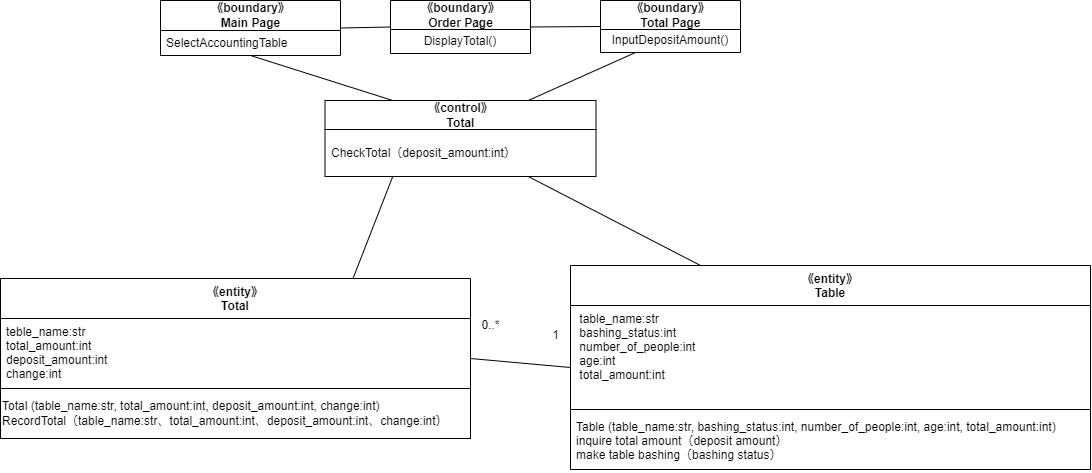

The diagram above was exported from draw.io. Its source (the exported page's mxGraphModel, read from the mxfile embedded in the PNG):
<mxGraphModel dx="1594" dy="880" grid="1" gridSize="10" guides="1" tooltips="1" connect="1" arrows="1" fold="1" page="1" pageScale="1" pageWidth="827" pageHeight="1169" math="0" shadow="0">
  <root>
    <mxCell id="0" />
    <mxCell id="1" parent="0" />
    <mxCell id="36" style="edgeStyle=none;html=1;exitX=1;exitY=0.5;exitDx=0;exitDy=0;entryX=0;entryY=0.5;entryDx=0;entryDy=0;endArrow=none;endFill=0;" edge="1" parent="1" source="37" target="40">
      <mxGeometry relative="1" as="geometry" />
    </mxCell>
    <mxCell id="37" value="《boundary》&lt;br&gt;Main Page" style="swimlane;fontStyle=1;align=center;verticalAlign=middle;childLayout=stackLayout;horizontal=1;startSize=30;horizontalStack=0;resizeParent=1;resizeParentMax=0;resizeLast=0;collapsible=0;marginBottom=0;html=1;" vertex="1" parent="1">
      <mxGeometry x="-50" y="80" width="180" height="55" as="geometry" />
    </mxCell>
    <mxCell id="38" value="SelectAccountingTable" style="text;html=1;strokeColor=none;fillColor=none;align=left;verticalAlign=middle;spacingLeft=4;spacingRight=4;overflow=hidden;rotatable=0;points=[[0,0.5],[1,0.5]];portConstraint=eastwest;" vertex="1" parent="37">
      <mxGeometry y="30" width="180" height="25" as="geometry" />
    </mxCell>
    <mxCell id="39" style="edgeStyle=none;html=1;exitX=1;exitY=0.5;exitDx=0;exitDy=0;entryX=0;entryY=0.5;entryDx=0;entryDy=0;endArrow=none;endFill=0;" edge="1" parent="1" source="40" target="57">
      <mxGeometry relative="1" as="geometry" />
    </mxCell>
    <mxCell id="40" value="《boundary》&lt;br&gt;Order Page" style="swimlane;fontStyle=1;align=center;verticalAlign=middle;childLayout=stackLayout;horizontal=1;startSize=29;horizontalStack=0;resizeParent=1;resizeParentMax=0;resizeLast=0;collapsible=0;marginBottom=0;html=1;" vertex="1" parent="1">
      <mxGeometry x="180" y="80" width="140" height="53" as="geometry" />
    </mxCell>
    <mxCell id="41" value="DisplayTotal()" style="text;html=1;strokeColor=none;fillColor=none;align=center;verticalAlign=middle;spacingLeft=4;spacingRight=4;overflow=hidden;rotatable=0;points=[[0,0.5],[1,0.5]];portConstraint=eastwest;" vertex="1" parent="40">
      <mxGeometry y="29" width="140" height="24" as="geometry" />
    </mxCell>
    <mxCell id="42" style="edgeStyle=none;html=1;exitX=0.25;exitY=0;exitDx=0;exitDy=0;entryX=0.5;entryY=1;entryDx=0;entryDy=0;endArrow=none;endFill=0;" edge="1" parent="1" source="44" target="37">
      <mxGeometry relative="1" as="geometry" />
    </mxCell>
    <mxCell id="43" style="edgeStyle=none;html=1;exitX=0.75;exitY=0;exitDx=0;exitDy=0;entryX=0.25;entryY=1;entryDx=0;entryDy=0;endArrow=none;endFill=0;" edge="1" parent="1" source="44" target="57">
      <mxGeometry relative="1" as="geometry" />
    </mxCell>
    <mxCell id="44" value="《control》&lt;br&gt;Total" style="swimlane;fontStyle=1;align=center;verticalAlign=middle;childLayout=stackLayout;horizontal=1;startSize=29;horizontalStack=0;resizeParent=1;resizeParentMax=0;resizeLast=0;collapsible=0;marginBottom=0;html=1;" vertex="1" parent="1">
      <mxGeometry x="114.5" y="180" width="271" height="76" as="geometry" />
    </mxCell>
    <mxCell id="45" value="CheckTotal（deposit_amount:int）" style="text;html=1;strokeColor=none;fillColor=none;align=left;verticalAlign=middle;spacingLeft=4;spacingRight=4;overflow=hidden;rotatable=0;points=[[0,0.5],[1,0.5]];portConstraint=eastwest;" vertex="1" parent="44">
      <mxGeometry y="29" width="271" height="47" as="geometry" />
    </mxCell>
    <mxCell id="46" style="edgeStyle=none;html=1;exitX=0.75;exitY=0;exitDx=0;exitDy=0;entryX=0.25;entryY=1;entryDx=0;entryDy=0;endArrow=none;endFill=0;" edge="1" parent="1" source="47" target="44">
      <mxGeometry relative="1" as="geometry" />
    </mxCell>
    <mxCell id="47" value="《entity》&#10;Total" style="swimlane;fontStyle=1;align=center;verticalAlign=top;childLayout=stackLayout;horizontal=1;startSize=40;horizontalStack=0;resizeParent=1;resizeParentMax=0;resizeLast=0;collapsible=1;marginBottom=0;" vertex="1" parent="1">
      <mxGeometry x="-210" y="358" width="470" height="160" as="geometry" />
    </mxCell>
    <mxCell id="48" value="teble_name:str&#10;total_amount:int&#10;deposit_amount:int&#10;change:int" style="text;strokeColor=none;fillColor=none;align=left;verticalAlign=top;spacingLeft=4;spacingRight=4;overflow=hidden;rotatable=0;points=[[0,0.5],[1,0.5]];portConstraint=eastwest;" vertex="1" parent="47">
      <mxGeometry y="40" width="470" height="70" as="geometry" />
    </mxCell>
    <mxCell id="49" value="" style="swimlane;startSize=0;" vertex="1" parent="47">
      <mxGeometry y="110" width="470" height="50" as="geometry" />
    </mxCell>
    <mxCell id="50" value="Total (table_name:str, total_amount:int, deposit_amount:int, change:int)&lt;br&gt;RecordTotal（table_name:str、total_amount:int、deposit_amount:int、change:int）" style="text;html=1;align=left;verticalAlign=middle;resizable=0;points=[];autosize=1;strokeColor=none;fillColor=none;" vertex="1" parent="49">
      <mxGeometry y="5" width="470" height="40" as="geometry" />
    </mxCell>
    <mxCell id="51" style="edgeStyle=none;html=1;exitX=0;exitY=0.5;exitDx=0;exitDy=0;entryX=1;entryY=0.5;entryDx=0;entryDy=0;endArrow=none;endFill=0;" edge="1" parent="1" source="53" target="47">
      <mxGeometry relative="1" as="geometry" />
    </mxCell>
    <mxCell id="52" style="edgeStyle=none;html=1;exitX=0.25;exitY=0;exitDx=0;exitDy=0;entryX=0.75;entryY=1;entryDx=0;entryDy=0;endArrow=none;endFill=0;" edge="1" parent="1" source="53" target="44">
      <mxGeometry relative="1" as="geometry" />
    </mxCell>
    <mxCell id="53" value="《entity》&#10;Table" style="swimlane;fontStyle=1;align=center;verticalAlign=top;childLayout=stackLayout;horizontal=1;startSize=40;horizontalStack=0;resizeParent=1;resizeParentMax=0;resizeLast=0;collapsible=1;marginBottom=0;" vertex="1" parent="1">
      <mxGeometry x="360" y="345" width="520" height="204" as="geometry" />
    </mxCell>
    <mxCell id="54" value=" table_name:str&#10; bashing_status:int&#10; number_of_people:int&#10; age:int&#10; total_amount:int" style="text;strokeColor=none;fillColor=none;align=left;verticalAlign=top;spacingLeft=4;spacingRight=4;overflow=hidden;rotatable=0;points=[[0,0.5],[1,0.5]];portConstraint=eastwest;" vertex="1" parent="53">
      <mxGeometry y="40" width="520" height="100" as="geometry" />
    </mxCell>
    <mxCell id="55" value="" style="line;strokeWidth=1;fillColor=none;align=left;verticalAlign=middle;spacingTop=-1;spacingLeft=3;spacingRight=3;rotatable=0;labelPosition=right;points=[];portConstraint=eastwest;strokeColor=inherit;" vertex="1" parent="53">
      <mxGeometry y="140" width="520" height="8" as="geometry" />
    </mxCell>
    <mxCell id="56" value="Table (table_name:str, bashing_status:int, number_of_people:int, age:int, total_amount:int)&#10;inquire total amount（deposit amount）&#10;make table bashing（bashing status）" style="text;strokeColor=none;fillColor=none;align=left;verticalAlign=top;spacingLeft=4;spacingRight=4;overflow=hidden;rotatable=0;points=[[0,0.5],[1,0.5]];portConstraint=eastwest;" vertex="1" parent="53">
      <mxGeometry y="148" width="520" height="56" as="geometry" />
    </mxCell>
    <mxCell id="57" value="《boundary》&lt;br&gt;Total Page" style="swimlane;fontStyle=1;align=center;verticalAlign=middle;childLayout=stackLayout;horizontal=1;startSize=29;horizontalStack=0;resizeParent=1;resizeParentMax=0;resizeLast=0;collapsible=0;marginBottom=0;html=1;" vertex="1" parent="1">
      <mxGeometry x="390" y="80" width="140" height="52" as="geometry" />
    </mxCell>
    <mxCell id="58" value="InputDepositAmount()" style="text;html=1;strokeColor=none;fillColor=none;align=center;verticalAlign=middle;spacingLeft=4;spacingRight=4;overflow=hidden;rotatable=0;points=[[0,0.5],[1,0.5]];portConstraint=eastwest;" vertex="1" parent="57">
      <mxGeometry y="29" width="140" height="23" as="geometry" />
    </mxCell>
    <mxCell id="59" value="1" style="text;html=1;align=center;verticalAlign=middle;resizable=0;points=[];autosize=1;strokeColor=none;fillColor=none;" vertex="1" parent="1">
      <mxGeometry x="330" y="400" width="30" height="30" as="geometry" />
    </mxCell>
    <mxCell id="60" value="0..*" style="text;html=1;align=center;verticalAlign=middle;resizable=0;points=[];autosize=1;strokeColor=none;fillColor=none;" vertex="1" parent="1">
      <mxGeometry x="260" y="390" width="40" height="30" as="geometry" />
    </mxCell>
  </root>
</mxGraphModel>